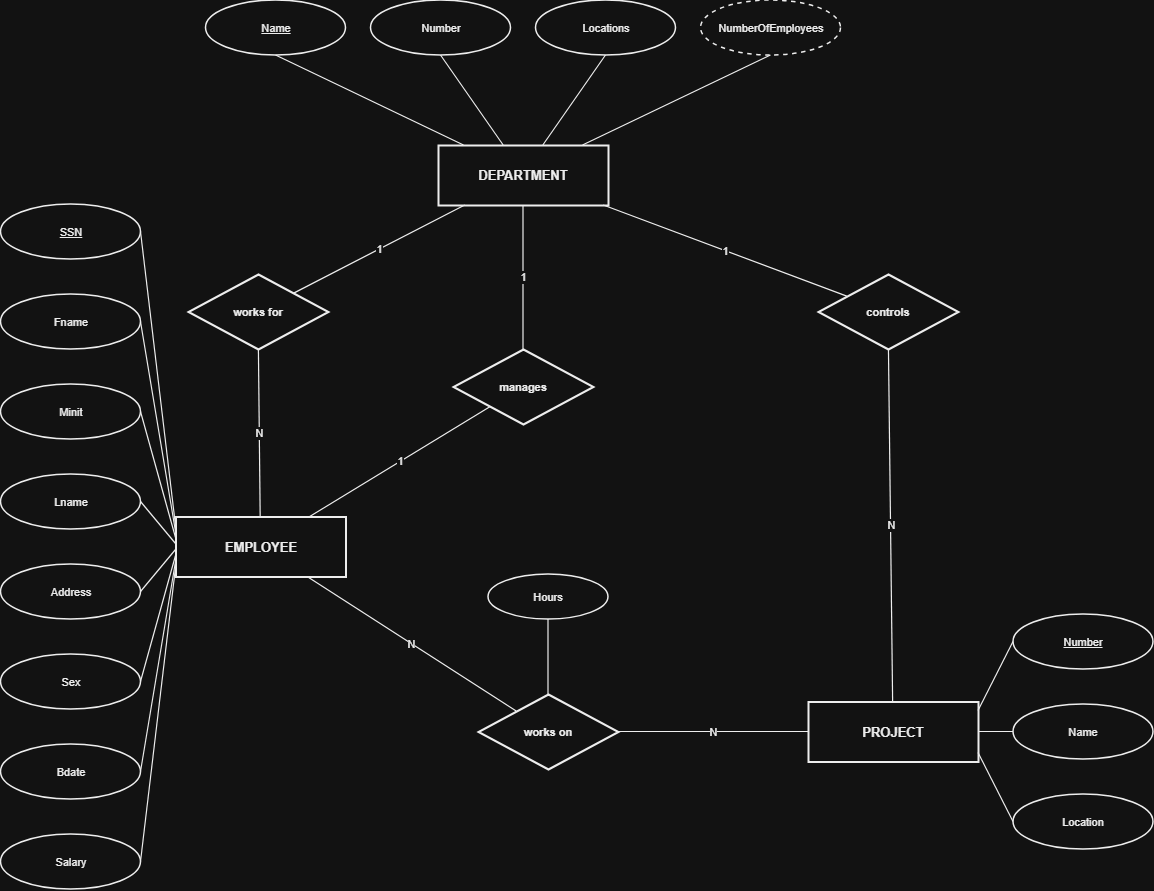

The diagram above was exported from draw.io. Its source (the exported page's mxGraphModel, read from the mxfile embedded in the PNG):
<mxGraphModel dx="34" dy="-478" grid="1" gridSize="10" guides="1" tooltips="1" connect="1" arrows="1" fold="1" page="0" pageScale="1" pageWidth="1100" pageHeight="850" math="0" shadow="0">
  <root>
    <mxCell id="0" />
    <mxCell id="1" parent="0" />
    <mxCell id="zoYCU95hRJCoRCNOjEV2-97" parent="1" style="rounded=0;whiteSpace=wrap;html=1;fillColor=#FFFFFF;strokeColor=#000000;strokeWidth=2;fontStyle=1;fontSize=13;fontColor=#000000;" value="DEPARTMENT" vertex="1">
      <mxGeometry height="60" width="170" x="1900" y="1491" as="geometry" />
    </mxCell>
    <mxCell id="zoYCU95hRJCoRCNOjEV2-98" parent="1" style="ellipse;whiteSpace=wrap;html=1;fillColor=#FFFFFF;strokeColor=#000000;fontSize=11;fontColor=#000000;strokeWidth=1.5;" value="&lt;u&gt;Name&lt;/u&gt;" vertex="1">
      <mxGeometry height="55" width="140" x="1667.5" y="1346" as="geometry" />
    </mxCell>
    <mxCell id="zoYCU95hRJCoRCNOjEV2-99" edge="1" parent="1" source="zoYCU95hRJCoRCNOjEV2-98" style="endArrow=none;startArrow=none;html=1;strokeColor=#000000;strokeWidth=1.2;exitX=0.5;exitY=1;exitDx=0;exitDy=0;entryX=0.15;entryY=0;entryDx=0;entryDy=0;" target="zoYCU95hRJCoRCNOjEV2-97" value="">
      <mxGeometry relative="1" as="geometry" />
    </mxCell>
    <mxCell id="zoYCU95hRJCoRCNOjEV2-100" parent="1" style="ellipse;whiteSpace=wrap;html=1;fillColor=#FFFFFF;strokeColor=#000000;fontSize=11;fontColor=#000000;strokeWidth=1.5;" value="Number" vertex="1">
      <mxGeometry height="55" width="140" x="1832.5" y="1346" as="geometry" />
    </mxCell>
    <mxCell id="zoYCU95hRJCoRCNOjEV2-101" edge="1" parent="1" source="zoYCU95hRJCoRCNOjEV2-100" style="endArrow=none;startArrow=none;html=1;strokeColor=#000000;strokeWidth=1.2;exitX=0.5;exitY=1;exitDx=0;exitDy=0;entryX=0.3833333333333333;entryY=0;entryDx=0;entryDy=0;" target="zoYCU95hRJCoRCNOjEV2-97" value="">
      <mxGeometry relative="1" as="geometry" />
    </mxCell>
    <mxCell id="zoYCU95hRJCoRCNOjEV2-103" parent="1" style="ellipse;whiteSpace=wrap;html=1;fillColor=#FFFFFF;strokeColor=#000000;fontSize=11;fontColor=#000000;strokeWidth=1.5;" value="Locations" vertex="1">
      <mxGeometry height="55" width="140" x="1997.5" y="1346" as="geometry" />
    </mxCell>
    <mxCell id="zoYCU95hRJCoRCNOjEV2-104" edge="1" parent="1" source="zoYCU95hRJCoRCNOjEV2-103" style="endArrow=none;startArrow=none;html=1;strokeColor=#000000;strokeWidth=1.2;exitX=0.5;exitY=1;exitDx=0;exitDy=0;entryX=0.6166666666666666;entryY=0;entryDx=0;entryDy=0;" target="zoYCU95hRJCoRCNOjEV2-97" value="">
      <mxGeometry relative="1" as="geometry" />
    </mxCell>
    <mxCell id="zoYCU95hRJCoRCNOjEV2-105" parent="1" style="ellipse;whiteSpace=wrap;html=1;fillColor=#FFFFFF;strokeColor=#000000;fontSize=11;fontColor=#000000;strokeWidth=1.5;dashed=1;" value="NumberOfEmployees" vertex="1">
      <mxGeometry height="55" width="140" x="2162.5" y="1346" as="geometry" />
    </mxCell>
    <mxCell id="zoYCU95hRJCoRCNOjEV2-106" edge="1" parent="1" source="zoYCU95hRJCoRCNOjEV2-105" style="endArrow=none;startArrow=none;html=1;strokeColor=#000000;strokeWidth=1.2;exitX=0.5;exitY=1;exitDx=0;exitDy=0;entryX=0.85;entryY=0;entryDx=0;entryDy=0;" target="zoYCU95hRJCoRCNOjEV2-97" value="">
      <mxGeometry relative="1" as="geometry" />
    </mxCell>
    <mxCell id="zoYCU95hRJCoRCNOjEV2-107" parent="1" style="rounded=0;whiteSpace=wrap;html=1;fillColor=#FFFFFF;strokeColor=#000000;strokeWidth=2;fontStyle=1;fontSize=13;fontColor=#000000;" value="EMPLOYEE" vertex="1">
      <mxGeometry height="60" width="170" x="1637.5" y="1862.5" as="geometry" />
    </mxCell>
    <mxCell id="zoYCU95hRJCoRCNOjEV2-108" parent="1" style="ellipse;whiteSpace=wrap;html=1;fillColor=#FFFFFF;strokeColor=#000000;fontSize=11;fontColor=#000000;strokeWidth=1.5;" value="&lt;u&gt;SSN&lt;/u&gt;" vertex="1">
      <mxGeometry height="55" width="140" x="1462.5" y="1550" as="geometry" />
    </mxCell>
    <mxCell id="zoYCU95hRJCoRCNOjEV2-109" edge="1" parent="1" source="zoYCU95hRJCoRCNOjEV2-108" style="endArrow=none;startArrow=none;html=1;strokeColor=#000000;strokeWidth=1.2;exitX=1;exitY=0.5;exitDx=0;exitDy=0;entryX=0;entryY=0.15;entryDx=0;entryDy=0;" target="zoYCU95hRJCoRCNOjEV2-107" value="">
      <mxGeometry relative="1" as="geometry" />
    </mxCell>
    <mxCell id="zoYCU95hRJCoRCNOjEV2-110" parent="1" style="ellipse;whiteSpace=wrap;html=1;fillColor=#FFFFFF;strokeColor=#000000;fontSize=11;fontColor=#000000;strokeWidth=1.5;" value="Fname" vertex="1">
      <mxGeometry height="55" width="140" x="1462.5" y="1640" as="geometry" />
    </mxCell>
    <mxCell id="zoYCU95hRJCoRCNOjEV2-111" edge="1" parent="1" source="zoYCU95hRJCoRCNOjEV2-110" style="endArrow=none;startArrow=none;html=1;strokeColor=#000000;strokeWidth=1.2;exitX=1;exitY=0.5;exitDx=0;exitDy=0;entryX=0;entryY=0.25;entryDx=0;entryDy=0;" target="zoYCU95hRJCoRCNOjEV2-107" value="">
      <mxGeometry relative="1" as="geometry" />
    </mxCell>
    <mxCell id="zoYCU95hRJCoRCNOjEV2-112" parent="1" style="ellipse;whiteSpace=wrap;html=1;fillColor=#FFFFFF;strokeColor=#000000;fontSize=11;fontColor=#000000;strokeWidth=1.5;" value="Minit" vertex="1">
      <mxGeometry height="55" width="140" x="1462.5" y="1730" as="geometry" />
    </mxCell>
    <mxCell id="zoYCU95hRJCoRCNOjEV2-113" edge="1" parent="1" source="zoYCU95hRJCoRCNOjEV2-112" style="endArrow=none;startArrow=none;html=1;strokeColor=#000000;strokeWidth=1.2;exitX=1;exitY=0.5;exitDx=0;exitDy=0;entryX=0;entryY=0.35;entryDx=0;entryDy=0;" target="zoYCU95hRJCoRCNOjEV2-107" value="">
      <mxGeometry relative="1" as="geometry" />
    </mxCell>
    <mxCell id="zoYCU95hRJCoRCNOjEV2-114" parent="1" style="ellipse;whiteSpace=wrap;html=1;fillColor=#FFFFFF;strokeColor=#000000;fontSize=11;fontColor=#000000;strokeWidth=1.5;" value="Lname" vertex="1">
      <mxGeometry height="55" width="140" x="1462.5" y="1820" as="geometry" />
    </mxCell>
    <mxCell id="zoYCU95hRJCoRCNOjEV2-115" edge="1" parent="1" source="zoYCU95hRJCoRCNOjEV2-114" style="endArrow=none;startArrow=none;html=1;strokeColor=#000000;strokeWidth=1.2;exitX=1;exitY=0.5;exitDx=0;exitDy=0;entryX=0;entryY=0.44999999999999996;entryDx=0;entryDy=0;" target="zoYCU95hRJCoRCNOjEV2-107" value="">
      <mxGeometry relative="1" as="geometry" />
    </mxCell>
    <mxCell id="zoYCU95hRJCoRCNOjEV2-116" parent="1" style="ellipse;whiteSpace=wrap;html=1;fillColor=#FFFFFF;strokeColor=#000000;fontSize=11;fontColor=#000000;strokeWidth=1.5;" value="Address" vertex="1">
      <mxGeometry height="55" width="140" x="1462.5" y="1910" as="geometry" />
    </mxCell>
    <mxCell id="zoYCU95hRJCoRCNOjEV2-117" edge="1" parent="1" source="zoYCU95hRJCoRCNOjEV2-116" style="endArrow=none;startArrow=none;html=1;strokeColor=#000000;strokeWidth=1.2;exitX=1;exitY=0.5;exitDx=0;exitDy=0;entryX=0;entryY=0.5499999999999999;entryDx=0;entryDy=0;" target="zoYCU95hRJCoRCNOjEV2-107" value="">
      <mxGeometry relative="1" as="geometry" />
    </mxCell>
    <mxCell id="zoYCU95hRJCoRCNOjEV2-118" parent="1" style="ellipse;whiteSpace=wrap;html=1;fillColor=#FFFFFF;strokeColor=#000000;fontSize=11;fontColor=#000000;strokeWidth=1.5;" value="Sex" vertex="1">
      <mxGeometry height="55" width="140" x="1462.5" y="2000" as="geometry" />
    </mxCell>
    <mxCell id="zoYCU95hRJCoRCNOjEV2-119" edge="1" parent="1" source="zoYCU95hRJCoRCNOjEV2-118" style="endArrow=none;startArrow=none;html=1;strokeColor=#000000;strokeWidth=1.2;exitX=1;exitY=0.5;exitDx=0;exitDy=0;entryX=0;entryY=0.65;entryDx=0;entryDy=0;" target="zoYCU95hRJCoRCNOjEV2-107" value="">
      <mxGeometry relative="1" as="geometry" />
    </mxCell>
    <mxCell id="zoYCU95hRJCoRCNOjEV2-120" parent="1" style="ellipse;whiteSpace=wrap;html=1;fillColor=#FFFFFF;strokeColor=#000000;fontSize=11;fontColor=#000000;strokeWidth=1.5;" value="Bdate" vertex="1">
      <mxGeometry height="55" width="140" x="1462.5" y="2090" as="geometry" />
    </mxCell>
    <mxCell id="zoYCU95hRJCoRCNOjEV2-121" edge="1" parent="1" source="zoYCU95hRJCoRCNOjEV2-120" style="endArrow=none;startArrow=none;html=1;strokeColor=#000000;strokeWidth=1.2;exitX=1;exitY=0.5;exitDx=0;exitDy=0;entryX=0;entryY=0.75;entryDx=0;entryDy=0;" target="zoYCU95hRJCoRCNOjEV2-107" value="">
      <mxGeometry relative="1" as="geometry" />
    </mxCell>
    <mxCell id="zoYCU95hRJCoRCNOjEV2-122" parent="1" style="ellipse;whiteSpace=wrap;html=1;fillColor=#FFFFFF;strokeColor=#000000;fontSize=11;fontColor=#000000;strokeWidth=1.5;" value="Salary" vertex="1">
      <mxGeometry height="55" width="140" x="1462.5" y="2180" as="geometry" />
    </mxCell>
    <mxCell id="zoYCU95hRJCoRCNOjEV2-123" edge="1" parent="1" source="zoYCU95hRJCoRCNOjEV2-122" style="endArrow=none;startArrow=none;html=1;strokeColor=#000000;strokeWidth=1.2;exitX=1;exitY=0.5;exitDx=0;exitDy=0;entryX=0;entryY=0.85;entryDx=0;entryDy=0;" target="zoYCU95hRJCoRCNOjEV2-107" value="">
      <mxGeometry relative="1" as="geometry" />
    </mxCell>
    <mxCell id="zoYCU95hRJCoRCNOjEV2-124" parent="1" style="rounded=0;whiteSpace=wrap;html=1;fillColor=#FFFFFF;strokeColor=#000000;strokeWidth=2;fontStyle=1;fontSize=13;fontColor=#000000;" value="PROJECT" vertex="1">
      <mxGeometry height="60" width="170" x="2270" y="2047.5" as="geometry" />
    </mxCell>
    <mxCell id="zoYCU95hRJCoRCNOjEV2-125" parent="1" style="ellipse;whiteSpace=wrap;html=1;fillColor=#FFFFFF;strokeColor=#000000;fontSize=11;fontColor=#000000;strokeWidth=1.5;" value="&lt;u&gt;Number&lt;/u&gt;" vertex="1">
      <mxGeometry height="55" width="140" x="2475" y="1960" as="geometry" />
    </mxCell>
    <mxCell id="zoYCU95hRJCoRCNOjEV2-126" edge="1" parent="1" source="zoYCU95hRJCoRCNOjEV2-125" style="endArrow=none;startArrow=none;html=1;strokeColor=#000000;strokeWidth=1.2;exitX=0;exitY=0.5;exitDx=0;exitDy=0;entryX=1;entryY=0.15;entryDx=0;entryDy=0;" target="zoYCU95hRJCoRCNOjEV2-124" value="">
      <mxGeometry relative="1" as="geometry" />
    </mxCell>
    <mxCell id="zoYCU95hRJCoRCNOjEV2-127" parent="1" style="ellipse;whiteSpace=wrap;html=1;fillColor=#FFFFFF;strokeColor=#000000;fontSize=11;fontColor=#000000;strokeWidth=1.5;" value="Name" vertex="1">
      <mxGeometry height="55" width="140" x="2475" y="2050" as="geometry" />
    </mxCell>
    <mxCell id="zoYCU95hRJCoRCNOjEV2-128" edge="1" parent="1" source="zoYCU95hRJCoRCNOjEV2-127" style="endArrow=none;startArrow=none;html=1;strokeColor=#000000;strokeWidth=1.2;exitX=0;exitY=0.5;exitDx=0;exitDy=0;entryX=1;entryY=0.5;entryDx=0;entryDy=0;" target="zoYCU95hRJCoRCNOjEV2-124" value="">
      <mxGeometry relative="1" as="geometry" />
    </mxCell>
    <mxCell id="zoYCU95hRJCoRCNOjEV2-129" parent="1" style="ellipse;whiteSpace=wrap;html=1;fillColor=#FFFFFF;strokeColor=#000000;fontSize=11;fontColor=#000000;strokeWidth=1.5;" value="Location" vertex="1">
      <mxGeometry height="55" width="140" x="2475" y="2140" as="geometry" />
    </mxCell>
    <mxCell id="zoYCU95hRJCoRCNOjEV2-130" edge="1" parent="1" source="zoYCU95hRJCoRCNOjEV2-129" style="endArrow=none;startArrow=none;html=1;strokeColor=#000000;strokeWidth=1.2;exitX=0;exitY=0.5;exitDx=0;exitDy=0;entryX=1;entryY=0.85;entryDx=0;entryDy=0;" target="zoYCU95hRJCoRCNOjEV2-124" value="">
      <mxGeometry relative="1" as="geometry" />
    </mxCell>
    <mxCell id="zoYCU95hRJCoRCNOjEV2-131" parent="1" style="rhombus;whiteSpace=wrap;html=1;fillColor=#FFFFFF;strokeColor=#000000;strokeWidth=2;fontSize=11;fontStyle=1;fontColor=#000000;" value="works on" vertex="1">
      <mxGeometry height="75" width="140" x="1940" y="2040" as="geometry" />
    </mxCell>
    <mxCell id="zoYCU95hRJCoRCNOjEV2-132" edge="1" parent="1" source="zoYCU95hRJCoRCNOjEV2-107" style="endArrow=none;startArrow=none;html=1;strokeColor=#000000;strokeWidth=1.2;fontSize=11;fontColor=#000000;" target="zoYCU95hRJCoRCNOjEV2-131" value="N">
      <mxGeometry relative="1" as="geometry" />
    </mxCell>
    <mxCell id="zoYCU95hRJCoRCNOjEV2-133" edge="1" parent="1" source="zoYCU95hRJCoRCNOjEV2-131" style="endArrow=none;startArrow=none;html=1;strokeColor=#000000;strokeWidth=1.2;fontSize=11;fontColor=#000000;" target="zoYCU95hRJCoRCNOjEV2-124" value="N">
      <mxGeometry relative="1" as="geometry" />
    </mxCell>
    <mxCell id="zoYCU95hRJCoRCNOjEV2-134" parent="1" style="ellipse;whiteSpace=wrap;html=1;fillColor=#FFFFFF;strokeColor=#000000;fontSize=11;fontColor=#000000;strokeWidth=1.5;" value="Hours" vertex="1">
      <mxGeometry height="45" width="120" x="1950" y="1920" as="geometry" />
    </mxCell>
    <mxCell id="zoYCU95hRJCoRCNOjEV2-135" edge="1" parent="1" source="zoYCU95hRJCoRCNOjEV2-134" style="endArrow=none;startArrow=none;html=1;strokeColor=#000000;strokeWidth=1.2;fontSize=11;fontColor=#000000;" target="zoYCU95hRJCoRCNOjEV2-131" value="">
      <mxGeometry relative="1" as="geometry" />
    </mxCell>
    <mxCell id="zoYCU95hRJCoRCNOjEV2-136" parent="1" style="rhombus;whiteSpace=wrap;html=1;fillColor=#FFFFFF;strokeColor=#000000;strokeWidth=2;fontSize=11;fontStyle=1;fontColor=#000000;" value="works for" vertex="1">
      <mxGeometry height="75" width="140" x="1650" y="1620" as="geometry" />
    </mxCell>
    <mxCell id="zoYCU95hRJCoRCNOjEV2-137" edge="1" parent="1" source="zoYCU95hRJCoRCNOjEV2-97" style="endArrow=none;startArrow=none;html=1;strokeColor=#000000;strokeWidth=1.2;fontSize=11;fontColor=#000000;" target="zoYCU95hRJCoRCNOjEV2-136" value="1">
      <mxGeometry relative="1" as="geometry" />
    </mxCell>
    <mxCell id="zoYCU95hRJCoRCNOjEV2-138" edge="1" parent="1" source="zoYCU95hRJCoRCNOjEV2-136" style="endArrow=none;startArrow=none;html=1;strokeColor=#000000;strokeWidth=1.2;fontSize=11;fontColor=#000000;" target="zoYCU95hRJCoRCNOjEV2-107" value="N">
      <mxGeometry relative="1" as="geometry" />
    </mxCell>
    <mxCell id="zoYCU95hRJCoRCNOjEV2-139" parent="1" style="rhombus;whiteSpace=wrap;html=1;fillColor=#FFFFFF;strokeColor=#000000;strokeWidth=2;fontSize=11;fontStyle=1;fontColor=#000000;" value="manages" vertex="1">
      <mxGeometry height="75" width="140" x="1915" y="1695" as="geometry" />
    </mxCell>
    <mxCell id="zoYCU95hRJCoRCNOjEV2-140" edge="1" parent="1" source="zoYCU95hRJCoRCNOjEV2-97" style="endArrow=none;startArrow=none;html=1;strokeColor=#000000;strokeWidth=1.2;fontSize=11;fontColor=#000000;" target="zoYCU95hRJCoRCNOjEV2-139" value="1">
      <mxGeometry relative="1" as="geometry" />
    </mxCell>
    <mxCell id="zoYCU95hRJCoRCNOjEV2-141" edge="1" parent="1" source="zoYCU95hRJCoRCNOjEV2-139" style="endArrow=none;startArrow=none;html=1;strokeColor=#000000;strokeWidth=1.2;fontSize=11;fontColor=#000000;" target="zoYCU95hRJCoRCNOjEV2-107" value="1">
      <mxGeometry relative="1" as="geometry" />
    </mxCell>
    <mxCell id="zoYCU95hRJCoRCNOjEV2-144" parent="1" style="rhombus;whiteSpace=wrap;html=1;fillColor=#FFFFFF;strokeColor=#000000;strokeWidth=2;fontSize=11;fontStyle=1;fontColor=#000000;" value="controls" vertex="1">
      <mxGeometry height="75" width="140" x="2280" y="1620" as="geometry" />
    </mxCell>
    <mxCell id="zoYCU95hRJCoRCNOjEV2-145" edge="1" parent="1" source="zoYCU95hRJCoRCNOjEV2-97" style="endArrow=none;startArrow=none;html=1;strokeColor=#000000;strokeWidth=1.2;fontSize=11;fontColor=#000000;" target="zoYCU95hRJCoRCNOjEV2-144" value="1">
      <mxGeometry relative="1" as="geometry" />
    </mxCell>
    <mxCell id="zoYCU95hRJCoRCNOjEV2-146" edge="1" parent="1" source="zoYCU95hRJCoRCNOjEV2-144" style="endArrow=none;startArrow=none;html=1;strokeColor=#000000;strokeWidth=1.2;fontSize=11;fontColor=#000000;" target="zoYCU95hRJCoRCNOjEV2-124" value="N">
      <mxGeometry relative="1" as="geometry" />
    </mxCell>
  </root>
</mxGraphModel>